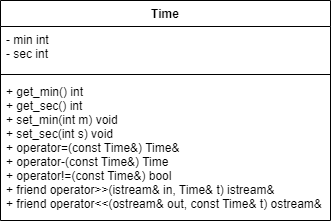

The diagram above was exported from draw.io. Its source (the exported page's mxGraphModel, read from the mxfile embedded in the PNG):
<mxGraphModel dx="362" dy="518" grid="1" gridSize="10" guides="1" tooltips="1" connect="1" arrows="1" fold="1" page="1" pageScale="1" pageWidth="827" pageHeight="1169" math="0" shadow="0">
  <root>
    <mxCell id="0" />
    <mxCell id="1" parent="0" />
    <mxCell id="k8yefMNEiioH2JcMsMGo-1" value="Time" style="swimlane;fontStyle=1;align=center;verticalAlign=top;childLayout=stackLayout;horizontal=1;startSize=26;horizontalStack=0;resizeParent=1;resizeParentMax=0;resizeLast=0;collapsible=1;marginBottom=0;" vertex="1" parent="1">
      <mxGeometry width="330" height="220" as="geometry" />
    </mxCell>
    <mxCell id="k8yefMNEiioH2JcMsMGo-2" value="- min int&#10;- sec int" style="text;strokeColor=none;fillColor=none;align=left;verticalAlign=top;spacingLeft=4;spacingRight=4;overflow=hidden;rotatable=0;points=[[0,0.5],[1,0.5]];portConstraint=eastwest;" vertex="1" parent="k8yefMNEiioH2JcMsMGo-1">
      <mxGeometry y="26" width="330" height="44" as="geometry" />
    </mxCell>
    <mxCell id="k8yefMNEiioH2JcMsMGo-3" value="" style="line;strokeWidth=1;fillColor=none;align=left;verticalAlign=middle;spacingTop=-1;spacingLeft=3;spacingRight=3;rotatable=0;labelPosition=right;points=[];portConstraint=eastwest;strokeColor=inherit;" vertex="1" parent="k8yefMNEiioH2JcMsMGo-1">
      <mxGeometry y="70" width="330" height="8" as="geometry" />
    </mxCell>
    <mxCell id="k8yefMNEiioH2JcMsMGo-4" value="+ get_min() int&#10;+ get_sec() int&#10;+ set_min(int m) void&#10;+ set_sec(int s) void&#10;+ operator=(const Time&amp;) Time&amp;&#10;+ operator-(const Time&amp;) Time&#10;+ operator!=(const Time&amp;) bool&#10;+ friend operator&gt;&gt;(istream&amp; in, Time&amp; t) istream&amp;&#10;+ friend operator&lt;&lt;(ostream&amp; out, const Time&amp; t) ostream&amp;" style="text;strokeColor=none;fillColor=none;align=left;verticalAlign=top;spacingLeft=4;spacingRight=4;overflow=hidden;rotatable=0;points=[[0,0.5],[1,0.5]];portConstraint=eastwest;" vertex="1" parent="k8yefMNEiioH2JcMsMGo-1">
      <mxGeometry y="78" width="330" height="142" as="geometry" />
    </mxCell>
  </root>
</mxGraphModel>